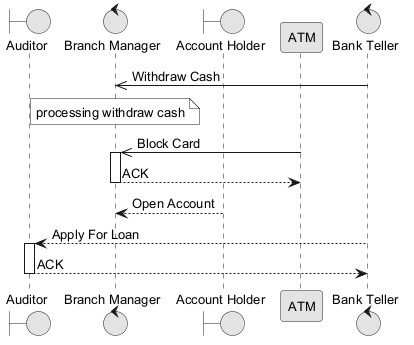

The diagram above was rendered by PlantUML. Its source (embedded in the PNG):
@startuml
skinparam monochrome true
skinparam defaultFontSize 13
boundary "Auditor" as A
control "Branch Manager" as BM
boundary "Account Holder" as AH
participant "ATM" as A2
control "Bank Teller" as BT
BT ->> BM : Withdraw Cash
note over BM : processing withdraw cash
A2 ->> BM : Block Card
activate BM
BM --> A2 : ACK
deactivate BM
AH --> BM : Open Account
BT --> A : Apply For Loan
activate A
A --> BT : ACK
deactivate A
@enduml